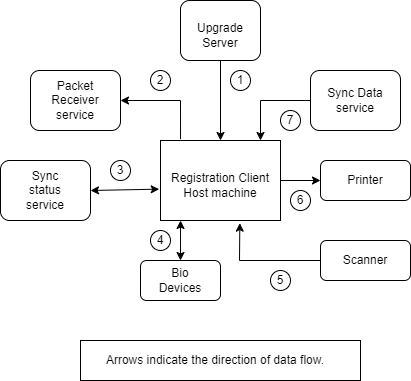

The diagram above was exported from draw.io. Its source (the exported page's mxGraphModel, read from the mxfile embedded in the PNG):
<mxGraphModel dx="782" dy="436" grid="1" gridSize="10" guides="1" tooltips="1" connect="1" arrows="1" fold="1" page="1" pageScale="1" pageWidth="1654" pageHeight="1169" math="0" shadow="0">
  <root>
    <mxCell id="0" />
    <mxCell id="1" parent="0" />
    <mxCell id="r5tmV8ey6qAMsWX5Qt3--1" value="" style="rounded=0;whiteSpace=wrap;html=1;" vertex="1" parent="1">
      <mxGeometry x="320" y="160" width="120" height="80" as="geometry" />
    </mxCell>
    <mxCell id="r5tmV8ey6qAMsWX5Qt3--2" value="Registration Client Host machine" style="text;html=1;strokeColor=none;fillColor=none;align=center;verticalAlign=middle;whiteSpace=wrap;rounded=0;" vertex="1" parent="1">
      <mxGeometry x="320" y="180" width="120" height="50" as="geometry" />
    </mxCell>
    <mxCell id="r5tmV8ey6qAMsWX5Qt3--4" value="" style="rounded=1;whiteSpace=wrap;html=1;" vertex="1" parent="1">
      <mxGeometry x="340" y="20" width="80" height="60" as="geometry" />
    </mxCell>
    <mxCell id="r5tmV8ey6qAMsWX5Qt3--5" value="Upgrade Server" style="text;html=1;strokeColor=none;fillColor=none;align=center;verticalAlign=middle;whiteSpace=wrap;rounded=0;" vertex="1" parent="1">
      <mxGeometry x="350" y="40" width="60" height="30" as="geometry" />
    </mxCell>
    <mxCell id="r5tmV8ey6qAMsWX5Qt3--10" style="edgeStyle=orthogonalEdgeStyle;rounded=0;orthogonalLoop=1;jettySize=auto;html=1;exitX=1;exitY=0.5;exitDx=0;exitDy=0;" edge="1" parent="1" source="r5tmV8ey6qAMsWX5Qt3--7">
      <mxGeometry relative="1" as="geometry">
        <mxPoint x="280" y="120" as="targetPoint" />
      </mxGeometry>
    </mxCell>
    <mxCell id="r5tmV8ey6qAMsWX5Qt3--7" value="" style="rounded=1;whiteSpace=wrap;html=1;" vertex="1" parent="1">
      <mxGeometry x="190" y="90" width="90" height="60" as="geometry" />
    </mxCell>
    <mxCell id="r5tmV8ey6qAMsWX5Qt3--8" value="Packet Receiver service" style="text;html=1;strokeColor=none;fillColor=none;align=center;verticalAlign=middle;whiteSpace=wrap;rounded=0;" vertex="1" parent="1">
      <mxGeometry x="205" y="105" width="60" height="30" as="geometry" />
    </mxCell>
    <mxCell id="r5tmV8ey6qAMsWX5Qt3--12" value="" style="rounded=1;whiteSpace=wrap;html=1;" vertex="1" parent="1">
      <mxGeometry x="470" y="90" width="90" height="60" as="geometry" />
    </mxCell>
    <mxCell id="r5tmV8ey6qAMsWX5Qt3--13" value="Sync Data service" style="text;html=1;strokeColor=none;fillColor=none;align=center;verticalAlign=middle;whiteSpace=wrap;rounded=0;" vertex="1" parent="1">
      <mxGeometry x="485" y="105" width="60" height="30" as="geometry" />
    </mxCell>
    <mxCell id="r5tmV8ey6qAMsWX5Qt3--15" value="" style="rounded=1;whiteSpace=wrap;html=1;" vertex="1" parent="1">
      <mxGeometry x="160" y="180" width="90" height="60" as="geometry" />
    </mxCell>
    <mxCell id="r5tmV8ey6qAMsWX5Qt3--16" value="Sync status service" style="text;html=1;strokeColor=none;fillColor=none;align=center;verticalAlign=middle;whiteSpace=wrap;rounded=0;" vertex="1" parent="1">
      <mxGeometry x="175" y="195" width="60" height="30" as="geometry" />
    </mxCell>
    <mxCell id="r5tmV8ey6qAMsWX5Qt3--18" value="" style="rounded=1;whiteSpace=wrap;html=1;" vertex="1" parent="1">
      <mxGeometry x="480" y="180" width="90" height="40" as="geometry" />
    </mxCell>
    <mxCell id="r5tmV8ey6qAMsWX5Qt3--19" value="Printer" style="text;html=1;strokeColor=none;fillColor=none;align=center;verticalAlign=middle;whiteSpace=wrap;rounded=0;" vertex="1" parent="1">
      <mxGeometry x="495" y="185" width="60" height="30" as="geometry" />
    </mxCell>
    <mxCell id="r5tmV8ey6qAMsWX5Qt3--21" value="" style="rounded=1;whiteSpace=wrap;html=1;" vertex="1" parent="1">
      <mxGeometry x="480" y="260" width="90" height="40" as="geometry" />
    </mxCell>
    <mxCell id="r5tmV8ey6qAMsWX5Qt3--22" value="Scanner" style="text;html=1;strokeColor=none;fillColor=none;align=center;verticalAlign=middle;whiteSpace=wrap;rounded=0;" vertex="1" parent="1">
      <mxGeometry x="495" y="270" width="60" height="20" as="geometry" />
    </mxCell>
    <mxCell id="r5tmV8ey6qAMsWX5Qt3--30" value="" style="rounded=1;whiteSpace=wrap;html=1;" vertex="1" parent="1">
      <mxGeometry x="300" y="280" width="80" height="40" as="geometry" />
    </mxCell>
    <mxCell id="r5tmV8ey6qAMsWX5Qt3--31" value="Bio Devices" style="text;html=1;strokeColor=none;fillColor=none;align=center;verticalAlign=middle;whiteSpace=wrap;rounded=0;" vertex="1" parent="1">
      <mxGeometry x="310" y="290" width="60" height="20" as="geometry" />
    </mxCell>
    <mxCell id="iMHlm_YICNOhei6RdtxX-1" value="" style="endArrow=classic;html=1;rounded=0;exitX=0.5;exitY=1;exitDx=0;exitDy=0;entryX=0.5;entryY=0;entryDx=0;entryDy=0;" edge="1" parent="1" source="r5tmV8ey6qAMsWX5Qt3--4" target="r5tmV8ey6qAMsWX5Qt3--1">
      <mxGeometry width="50" height="50" relative="1" as="geometry">
        <mxPoint x="380" y="270" as="sourcePoint" />
        <mxPoint x="430" y="220" as="targetPoint" />
      </mxGeometry>
    </mxCell>
    <mxCell id="iMHlm_YICNOhei6RdtxX-3" value="" style="endArrow=classic;html=1;rounded=0;exitX=0;exitY=0.5;exitDx=0;exitDy=0;" edge="1" parent="1" source="r5tmV8ey6qAMsWX5Qt3--12">
      <mxGeometry width="50" height="50" relative="1" as="geometry">
        <mxPoint x="420" y="120" as="sourcePoint" />
        <mxPoint x="420" y="160" as="targetPoint" />
        <Array as="points">
          <mxPoint x="420" y="120" />
        </Array>
      </mxGeometry>
    </mxCell>
    <mxCell id="iMHlm_YICNOhei6RdtxX-6" value="" style="endArrow=classic;html=1;rounded=0;exitX=1;exitY=0.5;exitDx=0;exitDy=0;" edge="1" parent="1" source="r5tmV8ey6qAMsWX5Qt3--1" target="r5tmV8ey6qAMsWX5Qt3--18">
      <mxGeometry width="50" height="50" relative="1" as="geometry">
        <mxPoint x="380" y="270" as="sourcePoint" />
        <mxPoint x="430" y="220" as="targetPoint" />
      </mxGeometry>
    </mxCell>
    <mxCell id="iMHlm_YICNOhei6RdtxX-7" value="" style="endArrow=classic;html=1;rounded=0;exitX=0;exitY=0.5;exitDx=0;exitDy=0;entryX=0.661;entryY=1.033;entryDx=0;entryDy=0;entryPerimeter=0;" edge="1" parent="1" source="r5tmV8ey6qAMsWX5Qt3--21" target="r5tmV8ey6qAMsWX5Qt3--1">
      <mxGeometry width="50" height="50" relative="1" as="geometry">
        <mxPoint x="380" y="270" as="sourcePoint" />
        <mxPoint x="390" y="260" as="targetPoint" />
        <Array as="points">
          <mxPoint x="399" y="280" />
        </Array>
      </mxGeometry>
    </mxCell>
    <mxCell id="iMHlm_YICNOhei6RdtxX-8" value="" style="endArrow=classic;startArrow=classic;html=1;rounded=0;entryX=0.167;entryY=1;entryDx=0;entryDy=0;entryPerimeter=0;" edge="1" parent="1" target="r5tmV8ey6qAMsWX5Qt3--1">
      <mxGeometry width="50" height="50" relative="1" as="geometry">
        <mxPoint x="340" y="280" as="sourcePoint" />
        <mxPoint x="390" y="230" as="targetPoint" />
      </mxGeometry>
    </mxCell>
    <mxCell id="iMHlm_YICNOhei6RdtxX-9" value="" style="endArrow=classic;html=1;rounded=0;entryX=1;entryY=0.5;entryDx=0;entryDy=0;exitX=0.167;exitY=-0.017;exitDx=0;exitDy=0;exitPerimeter=0;" edge="1" parent="1" source="r5tmV8ey6qAMsWX5Qt3--1" target="r5tmV8ey6qAMsWX5Qt3--7">
      <mxGeometry width="50" height="50" relative="1" as="geometry">
        <mxPoint x="340" y="150" as="sourcePoint" />
        <mxPoint x="290" y="120" as="targetPoint" />
        <Array as="points">
          <mxPoint x="340" y="120" />
        </Array>
      </mxGeometry>
    </mxCell>
    <mxCell id="iMHlm_YICNOhei6RdtxX-16" value="" style="endArrow=classic;startArrow=classic;html=1;rounded=0;exitX=1;exitY=0.5;exitDx=0;exitDy=0;entryX=-0.011;entryY=0.608;entryDx=0;entryDy=0;entryPerimeter=0;" edge="1" parent="1" source="r5tmV8ey6qAMsWX5Qt3--15" target="r5tmV8ey6qAMsWX5Qt3--1">
      <mxGeometry width="50" height="50" relative="1" as="geometry">
        <mxPoint x="380" y="170" as="sourcePoint" />
        <mxPoint x="430" y="120" as="targetPoint" />
      </mxGeometry>
    </mxCell>
    <mxCell id="iMHlm_YICNOhei6RdtxX-22" value="1" style="ellipse;whiteSpace=wrap;html=1;aspect=fixed;" vertex="1" parent="1">
      <mxGeometry x="390" y="90" width="20" height="20" as="geometry" />
    </mxCell>
    <mxCell id="iMHlm_YICNOhei6RdtxX-23" value="7" style="ellipse;whiteSpace=wrap;html=1;aspect=fixed;" vertex="1" parent="1">
      <mxGeometry x="440" y="130" width="20" height="20" as="geometry" />
    </mxCell>
    <mxCell id="iMHlm_YICNOhei6RdtxX-24" value="5" style="ellipse;whiteSpace=wrap;html=1;aspect=fixed;" vertex="1" parent="1">
      <mxGeometry x="430" y="290" width="20" height="20" as="geometry" />
    </mxCell>
    <mxCell id="iMHlm_YICNOhei6RdtxX-25" value="6" style="ellipse;whiteSpace=wrap;html=1;aspect=fixed;" vertex="1" parent="1">
      <mxGeometry x="450" y="210" width="20" height="20" as="geometry" />
    </mxCell>
    <mxCell id="iMHlm_YICNOhei6RdtxX-26" value="2" style="ellipse;whiteSpace=wrap;html=1;aspect=fixed;" vertex="1" parent="1">
      <mxGeometry x="310" y="90" width="20" height="20" as="geometry" />
    </mxCell>
    <mxCell id="iMHlm_YICNOhei6RdtxX-27" value="3" style="ellipse;whiteSpace=wrap;html=1;aspect=fixed;" vertex="1" parent="1">
      <mxGeometry x="270" y="180" width="20" height="20" as="geometry" />
    </mxCell>
    <mxCell id="iMHlm_YICNOhei6RdtxX-28" value="4" style="ellipse;whiteSpace=wrap;html=1;aspect=fixed;" vertex="1" parent="1">
      <mxGeometry x="310" y="250" width="20" height="20" as="geometry" />
    </mxCell>
    <mxCell id="iMHlm_YICNOhei6RdtxX-36" value="" style="rounded=0;whiteSpace=wrap;html=1;" vertex="1" parent="1">
      <mxGeometry x="240" y="360" width="280" height="40" as="geometry" />
    </mxCell>
    <mxCell id="iMHlm_YICNOhei6RdtxX-37" value="Arrows indicate the direction of data flow." style="text;html=1;strokeColor=none;fillColor=none;align=center;verticalAlign=middle;whiteSpace=wrap;rounded=0;" vertex="1" parent="1">
      <mxGeometry x="180" y="360" width="390" height="40" as="geometry" />
    </mxCell>
  </root>
</mxGraphModel>